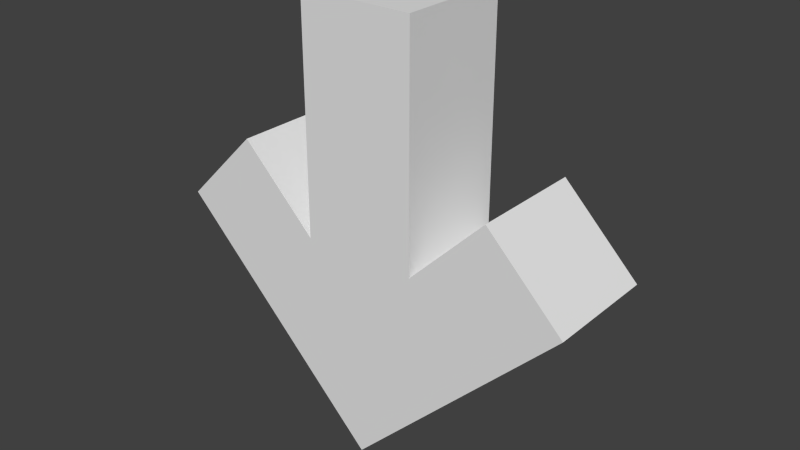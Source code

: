# Source: Arrow.blend  (saved by Blender 2.70.0; exported with 4.5.12 LTS)
import bpy
from mathutils import Matrix  # noqa: F401  (used for matrix-valued properties, if any)

bpy.ops.wm.read_factory_settings(use_empty=True)
scene = bpy.context.scene
scene.name = 'Scene'

# ---- collections
col_collection_1 = bpy.data.collections.new('Collection 1'); scene.collection.children.link(col_collection_1)

# ---- materials (node trees are filled in below, after node groups)
mat_material = bpy.data.materials.new('Material')
mat_material.alpha_threshold = 0.0
mat_material.roughness = 0.5
mat_material.line_color = (0.0, 0.0, 0.0, 1.0)

# ---- material node trees

# ---- world
world_world = bpy.data.worlds.new('World'); scene.world = world_world
world_world.color = (0.05088, 0.05088, 0.05088)
world_world.use_sun_shadow = False
world_world.sun_shadow_jitter_overblur = 0.0
world_world.cycles.sampling_method = 'MANUAL'
world_world.cycles.sample_map_resolution = 256

# ---- meshes
me_cube = bpy.data.meshes.new('Cube')
me_cube.from_pydata([(1.1, 1.725e-09, 1.1), (0.7, 1.725e-09, 1.5), (0.3, 1.725e-09, 1.1), (0.3, 1.725e-09, 2.3), (0.0, 0.0, 0.0), (-1.1, 1.725e-09, 1.1), (-0.7, 1.725e-09, 1.5), (-0.3, 1.725e-09, 1.1), (-0.3, 1.725e-09, 2.3), (0.0, 1.725e-09, 2.3), (1.1, 0.6, 1.1), (0.7, 0.6, 1.5), (0.3, 0.6, 1.1), (0.3, 0.6, 2.3), (0.0, 0.6, 0.0), (-1.1, 0.6, 1.1), (-0.7, 0.6, 1.5), (-0.3, 0.6, 1.1), (-0.3, 0.6, 2.3), (0.0, 0.6, 2.3)], [], [(9, 19, 18, 8), (8, 18, 17, 7), (7, 17, 16, 6), (6, 16, 15, 5), (5, 15, 14, 4), (9, 3, 13, 19), (3, 2, 12, 13), (2, 1, 11, 12), (1, 0, 10, 11), (0, 4, 14, 10), (8, 7, 4, 9), (3, 9, 4, 2), (4, 0, 1, 2), (4, 7, 6, 5), (13, 12, 14, 19), (18, 19, 14, 17), (14, 15, 16, 17), (14, 12, 11, 10)])
me_cube.materials.append(mat_material)
me_cube.use_remesh_preserve_volume = False
me_cube.use_remesh_preserve_attributes = False
me_cube.use_mirror_vertex_groups = False
me_cube.update()

# ---- objects
ob_cube = bpy.data.objects.new('Cube', me_cube)

# ---- transforms, parenting, visibility, modifiers, constraints
ob_cube.location = (0.0, 0.0, 0.0)
ob_cube.lock_rotations_4d = False
ob_cube.empty_display_type = 'ARROWS'
ob_cube.lineart.crease_threshold = 0.0

# ---- collection membership
col_collection_1.objects.link(ob_cube)

# ---- scene / render settings (as saved in the file)
scene.frame_start = 1; scene.frame_end = 250; scene.frame_set(1)
scene.render.engine = 'CYCLES'
scene.render.image_settings.compression = 90
scene.render.resolution_percentage = 50
scene.render.dither_intensity = 0.0
scene.cycles.use_denoising = False
scene.cycles.samples = 10
scene.cycles.sampling_pattern = 'TABULATED_SOBOL'
scene.cycles.light_sampling_threshold = 0.0
scene.cycles.use_adaptive_sampling = False
scene.cycles.use_light_tree = False
scene.cycles.blur_glossy = 0.0
scene.cycles.volume_bounces = 1
scene.cycles.pixel_filter_type = 'GAUSSIAN'
scene.cycles.sample_clamp_indirect = 0.0
scene.view_settings.view_transform = 'Standard'
bpy.context.view_layer.update()

# ---- added for rendering (the .blend has no active camera and no usable light): camera, sun
cam_auto = bpy.data.cameras.new('AutoCamera')
cam_auto.lens = 50.0
cam_auto.sensor_width = 36.0
cam_auto.clip_end = 1000.0
ob_auto_camera = bpy.data.objects.new('AutoCamera', cam_auto)
scene.collection.objects.link(ob_auto_camera)
ob_auto_camera.location = (2.99664, -3.29597, 3.54731)
ob_auto_camera.rotation_euler = (1.09748, -7.21219e-08, 0.694738)
scene.camera = ob_auto_camera
light_auto_sun = bpy.data.lights.new('AutoSun', 'SUN')
light_auto_sun.energy = 3.0
light_auto_sun.angle = 0.0523599
ob_auto_sun = bpy.data.objects.new('AutoSun', light_auto_sun)
scene.collection.objects.link(ob_auto_sun)
ob_auto_sun.rotation_euler = (0.872665, 0.174533, 0.523599)
bpy.context.view_layer.update()
